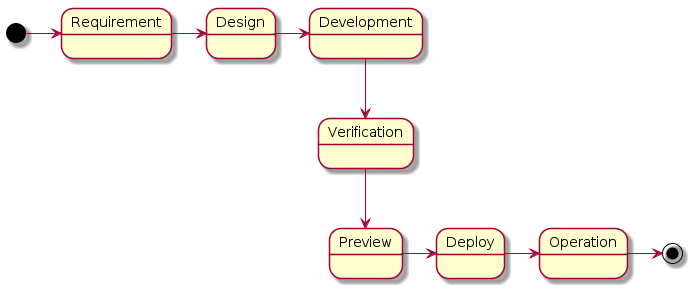

The diagram above was rendered by PlantUML. Its source (embedded in the PNG):
@startuml

[*] -right-> Requirement  

Requirement  -right-> Design 

Design  -right-> Development

Development  -down-> Verification

Verification  -down-> Preview

Preview  -right-> Deploy

Deploy  -right-> Operation

Operation  -right-> [*]


@enduml